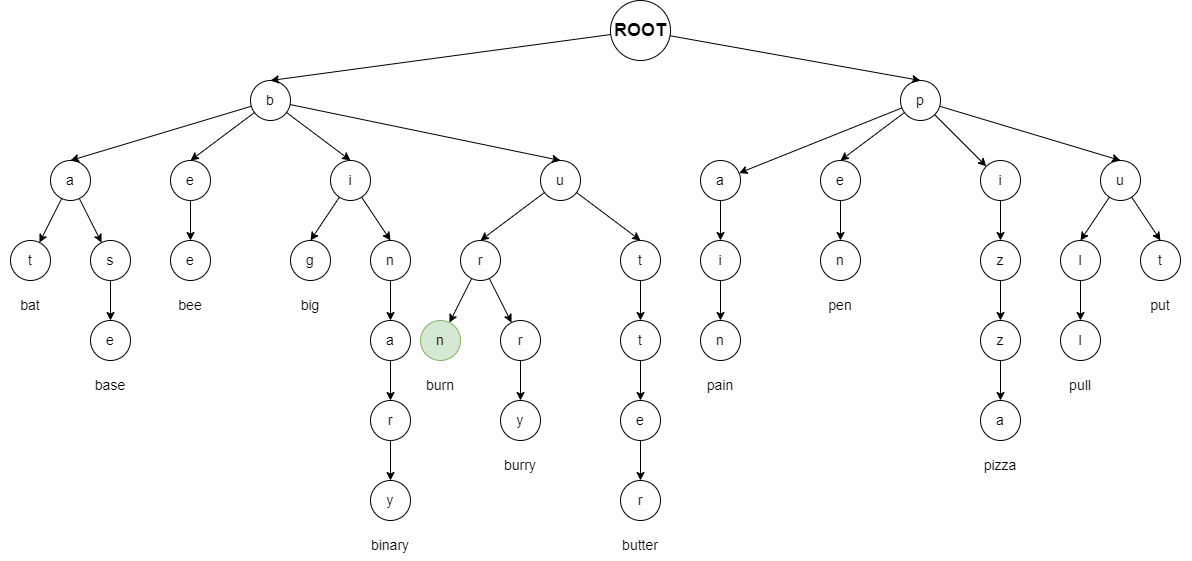

The diagram above was exported from draw.io. Its source (the exported page's mxGraphModel, read from the mxfile embedded in the PNG):
<mxGraphModel dx="2952" dy="811" grid="1" gridSize="10" guides="1" tooltips="1" connect="1" arrows="1" fold="1" page="1" pageScale="1" pageWidth="1654" pageHeight="1169" math="0" shadow="0">
  <root>
    <mxCell id="0" />
    <mxCell id="1" parent="0" />
    <mxCell id="Qas06qnebdyLXUHWS9HE-6" style="rounded=0;orthogonalLoop=1;jettySize=auto;html=1;entryX=0.5;entryY=0;entryDx=0;entryDy=0;fontSize=14;" parent="1" source="Qas06qnebdyLXUHWS9HE-2" target="Qas06qnebdyLXUHWS9HE-4" edge="1">
      <mxGeometry relative="1" as="geometry" />
    </mxCell>
    <mxCell id="Qas06qnebdyLXUHWS9HE-23" style="edgeStyle=none;rounded=0;orthogonalLoop=1;jettySize=auto;html=1;entryX=0.5;entryY=0;entryDx=0;entryDy=0;fontSize=14;" parent="1" source="Qas06qnebdyLXUHWS9HE-2" target="Qas06qnebdyLXUHWS9HE-22" edge="1">
      <mxGeometry relative="1" as="geometry" />
    </mxCell>
    <mxCell id="Qas06qnebdyLXUHWS9HE-2" value="ROOT" style="ellipse;whiteSpace=wrap;html=1;aspect=fixed;fillColor=none;fontStyle=1;fontSize=18;" parent="1" vertex="1">
      <mxGeometry x="470" y="80" width="60" height="60" as="geometry" />
    </mxCell>
    <mxCell id="Qas06qnebdyLXUHWS9HE-8" style="rounded=0;orthogonalLoop=1;jettySize=auto;html=1;entryX=0.5;entryY=0;entryDx=0;entryDy=0;fontSize=14;" parent="1" source="Qas06qnebdyLXUHWS9HE-4" target="Qas06qnebdyLXUHWS9HE-7" edge="1">
      <mxGeometry relative="1" as="geometry" />
    </mxCell>
    <mxCell id="Qas06qnebdyLXUHWS9HE-37" style="edgeStyle=none;rounded=0;orthogonalLoop=1;jettySize=auto;html=1;entryX=0.5;entryY=0;entryDx=0;entryDy=0;fontSize=14;" parent="1" source="Qas06qnebdyLXUHWS9HE-4" target="Qas06qnebdyLXUHWS9HE-36" edge="1">
      <mxGeometry relative="1" as="geometry" />
    </mxCell>
    <mxCell id="Qas06qnebdyLXUHWS9HE-47" style="edgeStyle=none;rounded=0;orthogonalLoop=1;jettySize=auto;html=1;entryX=0.5;entryY=0;entryDx=0;entryDy=0;fontSize=14;" parent="1" source="Qas06qnebdyLXUHWS9HE-4" target="Qas06qnebdyLXUHWS9HE-46" edge="1">
      <mxGeometry relative="1" as="geometry" />
    </mxCell>
    <mxCell id="Qas06qnebdyLXUHWS9HE-51" style="edgeStyle=none;rounded=0;orthogonalLoop=1;jettySize=auto;html=1;entryX=0.5;entryY=0;entryDx=0;entryDy=0;fontSize=14;" parent="1" source="Qas06qnebdyLXUHWS9HE-4" target="Qas06qnebdyLXUHWS9HE-50" edge="1">
      <mxGeometry relative="1" as="geometry" />
    </mxCell>
    <mxCell id="Qas06qnebdyLXUHWS9HE-4" value="b" style="ellipse;whiteSpace=wrap;html=1;aspect=fixed;fillColor=none;fontStyle=0;fontSize=14;" parent="1" vertex="1">
      <mxGeometry x="110" y="160" width="40" height="40" as="geometry" />
    </mxCell>
    <mxCell id="Qas06qnebdyLXUHWS9HE-10" style="edgeStyle=none;rounded=0;orthogonalLoop=1;jettySize=auto;html=1;entryX=0.5;entryY=0;entryDx=0;entryDy=0;fontSize=14;" parent="1" source="Qas06qnebdyLXUHWS9HE-7" target="Qas06qnebdyLXUHWS9HE-9" edge="1">
      <mxGeometry relative="1" as="geometry" />
    </mxCell>
    <mxCell id="Qas06qnebdyLXUHWS9HE-14" style="edgeStyle=none;rounded=0;orthogonalLoop=1;jettySize=auto;html=1;entryX=0.5;entryY=0;entryDx=0;entryDy=0;fontSize=14;" parent="1" source="Qas06qnebdyLXUHWS9HE-7" target="Qas06qnebdyLXUHWS9HE-12" edge="1">
      <mxGeometry relative="1" as="geometry" />
    </mxCell>
    <mxCell id="Qas06qnebdyLXUHWS9HE-7" value="i" style="ellipse;whiteSpace=wrap;html=1;aspect=fixed;fillColor=none;fontStyle=0;fontSize=14;" parent="1" vertex="1">
      <mxGeometry x="190" y="240" width="40" height="40" as="geometry" />
    </mxCell>
    <mxCell id="Qas06qnebdyLXUHWS9HE-9" value="g" style="ellipse;whiteSpace=wrap;html=1;aspect=fixed;fillColor=none;fontStyle=0;fontSize=14;" parent="1" vertex="1">
      <mxGeometry x="150" y="320" width="40" height="40" as="geometry" />
    </mxCell>
    <mxCell id="Qas06qnebdyLXUHWS9HE-17" style="edgeStyle=none;rounded=0;orthogonalLoop=1;jettySize=auto;html=1;entryX=0.5;entryY=0;entryDx=0;entryDy=0;fontSize=14;" parent="1" source="Qas06qnebdyLXUHWS9HE-12" target="Qas06qnebdyLXUHWS9HE-15" edge="1">
      <mxGeometry relative="1" as="geometry" />
    </mxCell>
    <mxCell id="Qas06qnebdyLXUHWS9HE-12" value="n" style="ellipse;whiteSpace=wrap;html=1;aspect=fixed;fillColor=none;fontStyle=0;fontSize=14;" parent="1" vertex="1">
      <mxGeometry x="230" y="320" width="40" height="40" as="geometry" />
    </mxCell>
    <mxCell id="Qas06qnebdyLXUHWS9HE-19" style="edgeStyle=none;rounded=0;orthogonalLoop=1;jettySize=auto;html=1;entryX=0.5;entryY=0;entryDx=0;entryDy=0;fontSize=14;" parent="1" source="Qas06qnebdyLXUHWS9HE-15" target="Qas06qnebdyLXUHWS9HE-18" edge="1">
      <mxGeometry relative="1" as="geometry" />
    </mxCell>
    <mxCell id="Qas06qnebdyLXUHWS9HE-15" value="a" style="ellipse;whiteSpace=wrap;html=1;aspect=fixed;fillColor=none;fontStyle=0;fontSize=14;" parent="1" vertex="1">
      <mxGeometry x="230" y="400" width="40" height="40" as="geometry" />
    </mxCell>
    <mxCell id="Qas06qnebdyLXUHWS9HE-21" style="edgeStyle=none;rounded=0;orthogonalLoop=1;jettySize=auto;html=1;entryX=0.5;entryY=0;entryDx=0;entryDy=0;fontSize=14;" parent="1" source="Qas06qnebdyLXUHWS9HE-18" target="Qas06qnebdyLXUHWS9HE-20" edge="1">
      <mxGeometry relative="1" as="geometry" />
    </mxCell>
    <mxCell id="Qas06qnebdyLXUHWS9HE-18" value="r" style="ellipse;whiteSpace=wrap;html=1;aspect=fixed;fillColor=none;fontStyle=0;fontSize=14;" parent="1" vertex="1">
      <mxGeometry x="230" y="480" width="40" height="40" as="geometry" />
    </mxCell>
    <mxCell id="Qas06qnebdyLXUHWS9HE-20" value="y" style="ellipse;whiteSpace=wrap;html=1;aspect=fixed;fillColor=none;fontStyle=0;fontSize=14;" parent="1" vertex="1">
      <mxGeometry x="230" y="560" width="40" height="40" as="geometry" />
    </mxCell>
    <mxCell id="Qas06qnebdyLXUHWS9HE-26" style="edgeStyle=none;rounded=0;orthogonalLoop=1;jettySize=auto;html=1;entryX=0.5;entryY=0;entryDx=0;entryDy=0;fontSize=14;" parent="1" source="Qas06qnebdyLXUHWS9HE-22" target="Qas06qnebdyLXUHWS9HE-24" edge="1">
      <mxGeometry relative="1" as="geometry" />
    </mxCell>
    <mxCell id="Qas06qnebdyLXUHWS9HE-30" style="edgeStyle=none;rounded=0;orthogonalLoop=1;jettySize=auto;html=1;entryX=0.5;entryY=0;entryDx=0;entryDy=0;fontSize=14;" parent="1" source="Qas06qnebdyLXUHWS9HE-22" target="Qas06qnebdyLXUHWS9HE-28" edge="1">
      <mxGeometry relative="1" as="geometry" />
    </mxCell>
    <mxCell id="t0z1Q9iW6rwL3LVMpm-f-2" value="" style="rounded=0;orthogonalLoop=1;jettySize=auto;html=1;" parent="1" source="Qas06qnebdyLXUHWS9HE-22" target="t0z1Q9iW6rwL3LVMpm-f-1" edge="1">
      <mxGeometry relative="1" as="geometry" />
    </mxCell>
    <mxCell id="t0z1Q9iW6rwL3LVMpm-f-11" value="" style="edgeStyle=none;rounded=0;orthogonalLoop=1;jettySize=auto;html=1;" parent="1" source="Qas06qnebdyLXUHWS9HE-22" target="t0z1Q9iW6rwL3LVMpm-f-10" edge="1">
      <mxGeometry relative="1" as="geometry" />
    </mxCell>
    <mxCell id="Qas06qnebdyLXUHWS9HE-22" value="p" style="ellipse;whiteSpace=wrap;html=1;aspect=fixed;fillColor=none;fontStyle=0;fontSize=14;" parent="1" vertex="1">
      <mxGeometry x="760" y="160" width="40" height="40" as="geometry" />
    </mxCell>
    <mxCell id="Qas06qnebdyLXUHWS9HE-27" style="edgeStyle=none;rounded=0;orthogonalLoop=1;jettySize=auto;html=1;entryX=0.5;entryY=0;entryDx=0;entryDy=0;fontSize=14;" parent="1" source="Qas06qnebdyLXUHWS9HE-24" target="Qas06qnebdyLXUHWS9HE-25" edge="1">
      <mxGeometry relative="1" as="geometry" />
    </mxCell>
    <mxCell id="Qas06qnebdyLXUHWS9HE-24" value="e" style="ellipse;whiteSpace=wrap;html=1;aspect=fixed;fillColor=none;fontStyle=0;fontSize=14;" parent="1" vertex="1">
      <mxGeometry x="680" y="240" width="40" height="40" as="geometry" />
    </mxCell>
    <mxCell id="Qas06qnebdyLXUHWS9HE-25" value="n" style="ellipse;whiteSpace=wrap;html=1;aspect=fixed;fillColor=none;fontStyle=0;fontSize=14;" parent="1" vertex="1">
      <mxGeometry x="680" y="320" width="40" height="40" as="geometry" />
    </mxCell>
    <mxCell id="Qas06qnebdyLXUHWS9HE-31" style="edgeStyle=none;rounded=0;orthogonalLoop=1;jettySize=auto;html=1;entryX=0.5;entryY=0;entryDx=0;entryDy=0;fontSize=14;" parent="1" source="Qas06qnebdyLXUHWS9HE-28" target="Qas06qnebdyLXUHWS9HE-29" edge="1">
      <mxGeometry relative="1" as="geometry" />
    </mxCell>
    <mxCell id="Qas06qnebdyLXUHWS9HE-33" style="edgeStyle=none;rounded=0;orthogonalLoop=1;jettySize=auto;html=1;entryX=0.5;entryY=0;entryDx=0;entryDy=0;fontSize=14;" parent="1" source="Qas06qnebdyLXUHWS9HE-28" target="Qas06qnebdyLXUHWS9HE-32" edge="1">
      <mxGeometry relative="1" as="geometry" />
    </mxCell>
    <mxCell id="Qas06qnebdyLXUHWS9HE-28" value="u" style="ellipse;whiteSpace=wrap;html=1;aspect=fixed;fillColor=none;fontStyle=0;fontSize=14;" parent="1" vertex="1">
      <mxGeometry x="960" y="240" width="40" height="40" as="geometry" />
    </mxCell>
    <mxCell id="Qas06qnebdyLXUHWS9HE-29" value="t" style="ellipse;whiteSpace=wrap;html=1;aspect=fixed;fillColor=none;fontStyle=0;fontSize=14;" parent="1" vertex="1">
      <mxGeometry x="1000" y="320" width="40" height="40" as="geometry" />
    </mxCell>
    <mxCell id="Qas06qnebdyLXUHWS9HE-35" style="edgeStyle=none;rounded=0;orthogonalLoop=1;jettySize=auto;html=1;entryX=0.5;entryY=0;entryDx=0;entryDy=0;fontSize=14;" parent="1" source="Qas06qnebdyLXUHWS9HE-32" target="Qas06qnebdyLXUHWS9HE-34" edge="1">
      <mxGeometry relative="1" as="geometry" />
    </mxCell>
    <mxCell id="Qas06qnebdyLXUHWS9HE-32" value="l" style="ellipse;whiteSpace=wrap;html=1;aspect=fixed;fillColor=none;fontStyle=0;fontSize=14;" parent="1" vertex="1">
      <mxGeometry x="920" y="320" width="40" height="40" as="geometry" />
    </mxCell>
    <mxCell id="Qas06qnebdyLXUHWS9HE-34" value="l" style="ellipse;whiteSpace=wrap;html=1;aspect=fixed;fillColor=none;fontStyle=0;fontSize=14;" parent="1" vertex="1">
      <mxGeometry x="920" y="400" width="40" height="40" as="geometry" />
    </mxCell>
    <mxCell id="Qas06qnebdyLXUHWS9HE-42" style="edgeStyle=none;rounded=0;orthogonalLoop=1;jettySize=auto;html=1;entryX=0.5;entryY=0;entryDx=0;entryDy=0;fontSize=14;" parent="1" source="Qas06qnebdyLXUHWS9HE-36" target="Qas06qnebdyLXUHWS9HE-38" edge="1">
      <mxGeometry relative="1" as="geometry" />
    </mxCell>
    <mxCell id="t0z1Q9iW6rwL3LVMpm-f-20" value="" style="edgeStyle=none;rounded=0;orthogonalLoop=1;jettySize=auto;html=1;entryX=0.5;entryY=0;entryDx=0;entryDy=0;" parent="1" source="Qas06qnebdyLXUHWS9HE-36" target="t0z1Q9iW6rwL3LVMpm-f-19" edge="1">
      <mxGeometry relative="1" as="geometry" />
    </mxCell>
    <mxCell id="Qas06qnebdyLXUHWS9HE-36" value="u" style="ellipse;whiteSpace=wrap;html=1;aspect=fixed;fillColor=none;fontStyle=0;fontSize=14;" parent="1" vertex="1">
      <mxGeometry x="400" y="240" width="40" height="40" as="geometry" />
    </mxCell>
    <mxCell id="Qas06qnebdyLXUHWS9HE-43" style="edgeStyle=none;rounded=0;orthogonalLoop=1;jettySize=auto;html=1;entryX=0.5;entryY=0;entryDx=0;entryDy=0;fontSize=14;" parent="1" source="Qas06qnebdyLXUHWS9HE-38" target="Qas06qnebdyLXUHWS9HE-39" edge="1">
      <mxGeometry relative="1" as="geometry" />
    </mxCell>
    <mxCell id="Qas06qnebdyLXUHWS9HE-38" value="t" style="ellipse;whiteSpace=wrap;html=1;aspect=fixed;fillColor=none;fontStyle=0;fontSize=14;" parent="1" vertex="1">
      <mxGeometry x="480" y="320" width="40" height="40" as="geometry" />
    </mxCell>
    <mxCell id="Qas06qnebdyLXUHWS9HE-44" style="edgeStyle=none;rounded=0;orthogonalLoop=1;jettySize=auto;html=1;entryX=0.5;entryY=0;entryDx=0;entryDy=0;fontSize=14;" parent="1" source="Qas06qnebdyLXUHWS9HE-39" target="Qas06qnebdyLXUHWS9HE-40" edge="1">
      <mxGeometry relative="1" as="geometry" />
    </mxCell>
    <mxCell id="Qas06qnebdyLXUHWS9HE-39" value="t" style="ellipse;whiteSpace=wrap;html=1;aspect=fixed;fillColor=none;fontStyle=0;fontSize=14;" parent="1" vertex="1">
      <mxGeometry x="480" y="400" width="40" height="40" as="geometry" />
    </mxCell>
    <mxCell id="Qas06qnebdyLXUHWS9HE-45" style="edgeStyle=none;rounded=0;orthogonalLoop=1;jettySize=auto;html=1;entryX=0.5;entryY=0;entryDx=0;entryDy=0;fontSize=14;" parent="1" source="Qas06qnebdyLXUHWS9HE-40" target="Qas06qnebdyLXUHWS9HE-41" edge="1">
      <mxGeometry relative="1" as="geometry" />
    </mxCell>
    <mxCell id="Qas06qnebdyLXUHWS9HE-40" value="e" style="ellipse;whiteSpace=wrap;html=1;aspect=fixed;fillColor=none;fontStyle=0;fontSize=14;" parent="1" vertex="1">
      <mxGeometry x="480" y="480" width="40" height="40" as="geometry" />
    </mxCell>
    <mxCell id="Qas06qnebdyLXUHWS9HE-41" value="r" style="ellipse;whiteSpace=wrap;html=1;aspect=fixed;fillColor=none;fontStyle=0;fontSize=14;" parent="1" vertex="1">
      <mxGeometry x="480" y="560" width="40" height="40" as="geometry" />
    </mxCell>
    <mxCell id="Qas06qnebdyLXUHWS9HE-49" value="" style="edgeStyle=none;rounded=0;orthogonalLoop=1;jettySize=auto;html=1;fontSize=14;" parent="1" source="Qas06qnebdyLXUHWS9HE-46" target="Qas06qnebdyLXUHWS9HE-48" edge="1">
      <mxGeometry relative="1" as="geometry" />
    </mxCell>
    <mxCell id="Qas06qnebdyLXUHWS9HE-46" value="e" style="ellipse;whiteSpace=wrap;html=1;aspect=fixed;fillColor=none;fontStyle=0;fontSize=14;" parent="1" vertex="1">
      <mxGeometry x="30" y="240" width="40" height="40" as="geometry" />
    </mxCell>
    <mxCell id="Qas06qnebdyLXUHWS9HE-48" value="e" style="ellipse;whiteSpace=wrap;html=1;aspect=fixed;fillColor=none;fontStyle=0;fontSize=14;" parent="1" vertex="1">
      <mxGeometry x="30" y="320" width="40" height="40" as="geometry" />
    </mxCell>
    <mxCell id="Qas06qnebdyLXUHWS9HE-53" value="" style="edgeStyle=none;rounded=0;orthogonalLoop=1;jettySize=auto;html=1;fontSize=14;" parent="1" source="Qas06qnebdyLXUHWS9HE-50" target="Qas06qnebdyLXUHWS9HE-52" edge="1">
      <mxGeometry relative="1" as="geometry" />
    </mxCell>
    <mxCell id="Qas06qnebdyLXUHWS9HE-55" value="" style="edgeStyle=none;rounded=0;orthogonalLoop=1;jettySize=auto;html=1;fontSize=14;" parent="1" source="Qas06qnebdyLXUHWS9HE-50" target="Qas06qnebdyLXUHWS9HE-54" edge="1">
      <mxGeometry relative="1" as="geometry" />
    </mxCell>
    <mxCell id="Qas06qnebdyLXUHWS9HE-50" value="a" style="ellipse;whiteSpace=wrap;html=1;aspect=fixed;fillColor=none;fontStyle=0;fontSize=14;" parent="1" vertex="1">
      <mxGeometry x="-90" y="240" width="40" height="40" as="geometry" />
    </mxCell>
    <mxCell id="Qas06qnebdyLXUHWS9HE-52" value="t" style="ellipse;whiteSpace=wrap;html=1;aspect=fixed;fillColor=none;fontStyle=0;fontSize=14;" parent="1" vertex="1">
      <mxGeometry x="-130" y="320" width="40" height="40" as="geometry" />
    </mxCell>
    <mxCell id="Qas06qnebdyLXUHWS9HE-57" value="" style="edgeStyle=none;rounded=0;orthogonalLoop=1;jettySize=auto;html=1;fontSize=14;" parent="1" source="Qas06qnebdyLXUHWS9HE-54" target="Qas06qnebdyLXUHWS9HE-56" edge="1">
      <mxGeometry relative="1" as="geometry" />
    </mxCell>
    <mxCell id="Qas06qnebdyLXUHWS9HE-54" value="s" style="ellipse;whiteSpace=wrap;html=1;aspect=fixed;fillColor=none;fontStyle=0;fontSize=14;" parent="1" vertex="1">
      <mxGeometry x="-50" y="320" width="40" height="40" as="geometry" />
    </mxCell>
    <mxCell id="Qas06qnebdyLXUHWS9HE-56" value="e" style="ellipse;whiteSpace=wrap;html=1;aspect=fixed;fillColor=none;fontStyle=0;fontSize=14;" parent="1" vertex="1">
      <mxGeometry x="-50" y="400" width="40" height="40" as="geometry" />
    </mxCell>
    <mxCell id="Qas06qnebdyLXUHWS9HE-58" value="bat" style="text;html=1;strokeColor=none;fillColor=none;align=center;verticalAlign=middle;whiteSpace=wrap;rounded=0;fontSize=14;" parent="1" vertex="1">
      <mxGeometry x="-140" y="370" width="60" height="30" as="geometry" />
    </mxCell>
    <mxCell id="Qas06qnebdyLXUHWS9HE-59" value="base" style="text;html=1;strokeColor=none;fillColor=none;align=center;verticalAlign=middle;whiteSpace=wrap;rounded=0;fontSize=14;" parent="1" vertex="1">
      <mxGeometry x="-60" y="450" width="60" height="30" as="geometry" />
    </mxCell>
    <mxCell id="Qas06qnebdyLXUHWS9HE-60" value="binary" style="text;html=1;strokeColor=none;fillColor=none;align=center;verticalAlign=middle;whiteSpace=wrap;rounded=0;fontSize=14;" parent="1" vertex="1">
      <mxGeometry x="220" y="610" width="60" height="30" as="geometry" />
    </mxCell>
    <mxCell id="Qas06qnebdyLXUHWS9HE-61" value="bee" style="text;html=1;strokeColor=none;fillColor=none;align=center;verticalAlign=middle;whiteSpace=wrap;rounded=0;fontSize=14;" parent="1" vertex="1">
      <mxGeometry x="20" y="370" width="60" height="30" as="geometry" />
    </mxCell>
    <mxCell id="Qas06qnebdyLXUHWS9HE-62" value="big" style="text;html=1;strokeColor=none;fillColor=none;align=center;verticalAlign=middle;whiteSpace=wrap;rounded=0;fontSize=14;" parent="1" vertex="1">
      <mxGeometry x="140" y="370" width="60" height="30" as="geometry" />
    </mxCell>
    <mxCell id="Qas06qnebdyLXUHWS9HE-63" value="butter" style="text;html=1;strokeColor=none;fillColor=none;align=center;verticalAlign=middle;whiteSpace=wrap;rounded=0;fontSize=14;" parent="1" vertex="1">
      <mxGeometry x="470" y="610" width="60" height="30" as="geometry" />
    </mxCell>
    <mxCell id="Qas06qnebdyLXUHWS9HE-64" value="pen" style="text;html=1;strokeColor=none;fillColor=none;align=center;verticalAlign=middle;whiteSpace=wrap;rounded=0;fontSize=14;" parent="1" vertex="1">
      <mxGeometry x="670" y="370" width="60" height="30" as="geometry" />
    </mxCell>
    <mxCell id="Qas06qnebdyLXUHWS9HE-65" value="pull" style="text;html=1;strokeColor=none;fillColor=none;align=center;verticalAlign=middle;whiteSpace=wrap;rounded=0;fontSize=14;" parent="1" vertex="1">
      <mxGeometry x="910" y="450" width="60" height="30" as="geometry" />
    </mxCell>
    <mxCell id="Qas06qnebdyLXUHWS9HE-66" value="put" style="text;html=1;strokeColor=none;fillColor=none;align=center;verticalAlign=middle;whiteSpace=wrap;rounded=0;fontSize=14;" parent="1" vertex="1">
      <mxGeometry x="990" y="370" width="60" height="30" as="geometry" />
    </mxCell>
    <mxCell id="t0z1Q9iW6rwL3LVMpm-f-4" value="" style="edgeStyle=none;rounded=0;orthogonalLoop=1;jettySize=auto;html=1;" parent="1" source="t0z1Q9iW6rwL3LVMpm-f-1" target="t0z1Q9iW6rwL3LVMpm-f-3" edge="1">
      <mxGeometry relative="1" as="geometry" />
    </mxCell>
    <mxCell id="t0z1Q9iW6rwL3LVMpm-f-1" value="a" style="ellipse;whiteSpace=wrap;html=1;aspect=fixed;fillColor=none;fontStyle=0;fontSize=14;" parent="1" vertex="1">
      <mxGeometry x="560" y="240" width="40" height="40" as="geometry" />
    </mxCell>
    <mxCell id="t0z1Q9iW6rwL3LVMpm-f-6" value="" style="edgeStyle=none;rounded=0;orthogonalLoop=1;jettySize=auto;html=1;" parent="1" source="t0z1Q9iW6rwL3LVMpm-f-3" target="t0z1Q9iW6rwL3LVMpm-f-5" edge="1">
      <mxGeometry relative="1" as="geometry" />
    </mxCell>
    <mxCell id="t0z1Q9iW6rwL3LVMpm-f-3" value="i" style="ellipse;whiteSpace=wrap;html=1;aspect=fixed;fillColor=none;fontStyle=0;fontSize=14;" parent="1" vertex="1">
      <mxGeometry x="560" y="320" width="40" height="40" as="geometry" />
    </mxCell>
    <mxCell id="t0z1Q9iW6rwL3LVMpm-f-5" value="n" style="ellipse;whiteSpace=wrap;html=1;aspect=fixed;fillColor=none;fontStyle=0;fontSize=14;" parent="1" vertex="1">
      <mxGeometry x="560" y="400" width="40" height="40" as="geometry" />
    </mxCell>
    <mxCell id="t0z1Q9iW6rwL3LVMpm-f-9" value="pain" style="text;html=1;strokeColor=none;fillColor=none;align=center;verticalAlign=middle;whiteSpace=wrap;rounded=0;fontSize=14;" parent="1" vertex="1">
      <mxGeometry x="550" y="450" width="60" height="30" as="geometry" />
    </mxCell>
    <mxCell id="t0z1Q9iW6rwL3LVMpm-f-13" value="" style="edgeStyle=none;rounded=0;orthogonalLoop=1;jettySize=auto;html=1;" parent="1" source="t0z1Q9iW6rwL3LVMpm-f-10" target="t0z1Q9iW6rwL3LVMpm-f-12" edge="1">
      <mxGeometry relative="1" as="geometry" />
    </mxCell>
    <mxCell id="t0z1Q9iW6rwL3LVMpm-f-10" value="i" style="ellipse;whiteSpace=wrap;html=1;aspect=fixed;fillColor=none;fontStyle=0;fontSize=14;" parent="1" vertex="1">
      <mxGeometry x="840" y="240" width="40" height="40" as="geometry" />
    </mxCell>
    <mxCell id="t0z1Q9iW6rwL3LVMpm-f-15" value="" style="edgeStyle=none;rounded=0;orthogonalLoop=1;jettySize=auto;html=1;" parent="1" source="t0z1Q9iW6rwL3LVMpm-f-12" target="t0z1Q9iW6rwL3LVMpm-f-14" edge="1">
      <mxGeometry relative="1" as="geometry" />
    </mxCell>
    <mxCell id="t0z1Q9iW6rwL3LVMpm-f-12" value="z" style="ellipse;whiteSpace=wrap;html=1;aspect=fixed;fillColor=none;fontStyle=0;fontSize=14;" parent="1" vertex="1">
      <mxGeometry x="840" y="320" width="40" height="40" as="geometry" />
    </mxCell>
    <mxCell id="t0z1Q9iW6rwL3LVMpm-f-17" value="" style="edgeStyle=none;rounded=0;orthogonalLoop=1;jettySize=auto;html=1;" parent="1" source="t0z1Q9iW6rwL3LVMpm-f-14" target="t0z1Q9iW6rwL3LVMpm-f-16" edge="1">
      <mxGeometry relative="1" as="geometry" />
    </mxCell>
    <mxCell id="t0z1Q9iW6rwL3LVMpm-f-14" value="z" style="ellipse;whiteSpace=wrap;html=1;aspect=fixed;fillColor=none;fontStyle=0;fontSize=14;" parent="1" vertex="1">
      <mxGeometry x="840" y="400" width="40" height="40" as="geometry" />
    </mxCell>
    <mxCell id="t0z1Q9iW6rwL3LVMpm-f-16" value="a" style="ellipse;whiteSpace=wrap;html=1;aspect=fixed;fillColor=none;fontStyle=0;fontSize=14;" parent="1" vertex="1">
      <mxGeometry x="840" y="480" width="40" height="40" as="geometry" />
    </mxCell>
    <mxCell id="t0z1Q9iW6rwL3LVMpm-f-18" value="pizza" style="text;html=1;strokeColor=none;fillColor=none;align=center;verticalAlign=middle;whiteSpace=wrap;rounded=0;fontSize=14;" parent="1" vertex="1">
      <mxGeometry x="830" y="530" width="60" height="30" as="geometry" />
    </mxCell>
    <mxCell id="t0z1Q9iW6rwL3LVMpm-f-22" value="" style="edgeStyle=none;rounded=0;orthogonalLoop=1;jettySize=auto;html=1;" parent="1" source="t0z1Q9iW6rwL3LVMpm-f-19" target="t0z1Q9iW6rwL3LVMpm-f-21" edge="1">
      <mxGeometry relative="1" as="geometry" />
    </mxCell>
    <mxCell id="OzpQwcEsRatQbwLjB39N-2" value="" style="rounded=0;orthogonalLoop=1;jettySize=auto;html=1;" edge="1" parent="1" source="t0z1Q9iW6rwL3LVMpm-f-19" target="OzpQwcEsRatQbwLjB39N-1">
      <mxGeometry relative="1" as="geometry" />
    </mxCell>
    <mxCell id="t0z1Q9iW6rwL3LVMpm-f-19" value="r" style="ellipse;whiteSpace=wrap;html=1;aspect=fixed;fillColor=none;fontStyle=0;fontSize=14;" parent="1" vertex="1">
      <mxGeometry x="320" y="320" width="40" height="40" as="geometry" />
    </mxCell>
    <mxCell id="t0z1Q9iW6rwL3LVMpm-f-24" value="" style="edgeStyle=none;rounded=0;orthogonalLoop=1;jettySize=auto;html=1;" parent="1" source="t0z1Q9iW6rwL3LVMpm-f-21" target="t0z1Q9iW6rwL3LVMpm-f-23" edge="1">
      <mxGeometry relative="1" as="geometry" />
    </mxCell>
    <mxCell id="t0z1Q9iW6rwL3LVMpm-f-21" value="r" style="ellipse;whiteSpace=wrap;html=1;aspect=fixed;fillColor=none;fontStyle=0;fontSize=14;" parent="1" vertex="1">
      <mxGeometry x="360" y="400" width="40" height="40" as="geometry" />
    </mxCell>
    <mxCell id="t0z1Q9iW6rwL3LVMpm-f-23" value="y" style="ellipse;whiteSpace=wrap;html=1;aspect=fixed;fillColor=none;fontStyle=0;fontSize=14;" parent="1" vertex="1">
      <mxGeometry x="360" y="480" width="40" height="40" as="geometry" />
    </mxCell>
    <mxCell id="t0z1Q9iW6rwL3LVMpm-f-27" value="burry" style="text;html=1;strokeColor=none;fillColor=none;align=center;verticalAlign=middle;whiteSpace=wrap;rounded=0;fontSize=14;" parent="1" vertex="1">
      <mxGeometry x="350" y="530" width="60" height="30" as="geometry" />
    </mxCell>
    <mxCell id="OzpQwcEsRatQbwLjB39N-1" value="n" style="ellipse;whiteSpace=wrap;html=1;aspect=fixed;fillColor=#d5e8d4;fontStyle=0;fontSize=14;strokeColor=#82b366;" vertex="1" parent="1">
      <mxGeometry x="280" y="400" width="40" height="40" as="geometry" />
    </mxCell>
    <mxCell id="OzpQwcEsRatQbwLjB39N-3" value="burn" style="text;html=1;strokeColor=none;fillColor=none;align=center;verticalAlign=middle;whiteSpace=wrap;rounded=0;fontSize=14;" vertex="1" parent="1">
      <mxGeometry x="270" y="450" width="60" height="30" as="geometry" />
    </mxCell>
  </root>
</mxGraphModel>